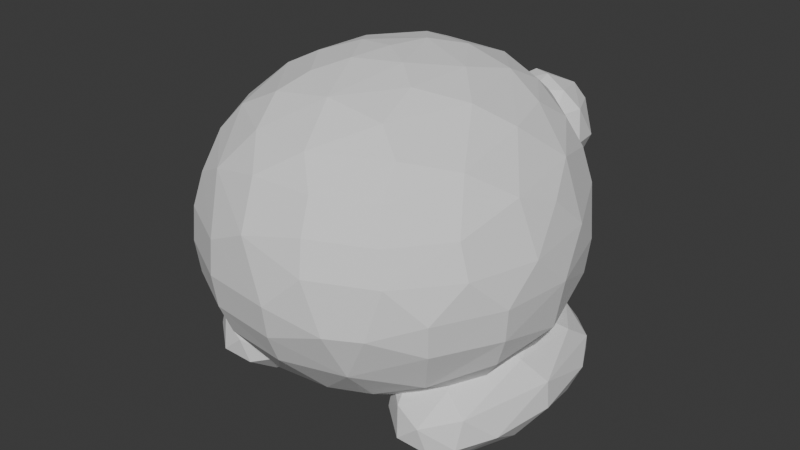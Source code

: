 # Source: Player.BlenderProject.blend  (saved by Blender 5.0.118; exported with 4.5.12 LTS)
import bpy
from mathutils import Matrix  # noqa: F401  (used for matrix-valued properties, if any)

bpy.ops.wm.read_factory_settings(use_empty=True)
scene = bpy.context.scene
scene.name = 'Scene'

# ---- collections
col_collection = bpy.data.collections.new('Collection'); scene.collection.children.link(col_collection)

# ---- world
world_world = bpy.data.worlds.new('World'); scene.world = world_world
world_world.use_nodes = True; world_world.node_tree.nodes.clear()
_N = world_world.node_tree.nodes; _L = world_world.node_tree.links
n0 = _N.new('ShaderNodeOutputWorld'); n0.name = 'World Output'; n0.location = (200, 100)
n1 = _N.new('ShaderNodeBackground'); n1.name = 'Background'; n1.location = (-200, 100)
n1.inputs[0].default_value = (0.05088, 0.05088, 0.05088, 1.0)
_L.new(n1.outputs[0], n0.inputs[0])
n0.is_active_output = True
world_world.color = (0.05088, 0.05088, 0.05088)
world_world.sun_shadow_jitter_overblur = 0.0

# ---- meshes
me_sphere = bpy.data.meshes.new('Sphere')
me_sphere.from_pydata([(-0.008739, 0.02264, 0.9685), (-0.1128, 0.6316, 0.8471), (-0.07073, 1.101, 0.2457), (0.02363, 1.112, -0.05555), (-0.01112, 0.03031, -0.8333), (0.1189, 0.9983, 0.537), (0.07994, 0.7588, -0.6546), (-0.05153, 0.5978, -0.7555), (-0.0408, 0.4174, -0.8124), (-0.06684, 0.2205, -0.8396), (0.1886, 0.7201, 0.8023), (0.2879, 1.092, 0.1147), (0.3077, 1.046, -0.1737), (0.2903, 0.9714, -0.3666), (0.2687, 0.8623, -0.5256), (0.403, 0.8535, 0.597), (0.4444, 0.9427, 0.4246), (0.4829, 0.9865, 0.2375), (0.6594, 0.8717, 0.02416), (0.1847, 0.4048, 0.9233), (0.4583, 0.6367, 0.7362), (0.657, 0.6095, 0.5866), (0.6479, 0.844, -0.1816), (0.6095, 0.784, -0.3697), (0.5464, 0.6966, -0.5286), (0.4079, 0.6317, -0.6593), (0.318, 0.4959, -0.7465), (0.7227, 0.6863, 0.4171), (0.7811, 0.7073, 0.2243), (0.8899, 0.5092, -0.1886), (0.432, 0.4202, 0.8443), (0.6233, 0.399, 0.7213), (0.8393, 0.3288, 0.5114), (0.908, 0.5258, 0.01234), (0.8014, 0.4537, -0.4496), (0.5712, 0.3263, -0.692), (0.3585, 0.1503, 0.9072), (0.9671, 0.3102, 0.1992), (0.2895, 0.2761, -0.8022), (0.7043, 0.0992, 0.703), (0.938, 0.103, 0.3878), (1.022, 0.1014, -0.01044), (0.9755, 0.1008, -0.2879), (0.7747, 0.09459, -0.5783), (0.543, -0.02867, -0.7161), (0.8867, -0.1343, 0.4787), (1.001, -0.1246, 0.1904), (0.9074, -0.2805, -0.341), (0.1699, 0.1262, -0.8251), (0.5407, -0.04155, 0.8206), (0.7218, -0.3341, 0.6219), (0.8283, -0.4939, 0.379), (0.9867, -0.3242, 0.01019), (0.9673, -0.3102, -0.1728), (0.7552, -0.2136, -0.5533), (0.3627, -0.07419, -0.7682), (0.8931, -0.5112, 0.2014), (0.6557, -0.8192, 0.21), (0.8084, -0.6881, 0.02045), (0.792, -0.6657, -0.1602), (0.7102, -0.5803, -0.4019), (0.4986, -0.3817, -0.6458), (0.3135, -0.2103, 0.8933), (0.5038, -0.5433, 0.6868), (0.5476, -0.6949, 0.5398), (0.6055, -0.7786, 0.3818), (0.5965, -0.8779, -0.05267), (0.4484, -0.6551, -0.5165), (0.1652, -0.08843, 0.9482), (0.3544, -0.462, 0.8017), (0.4227, -0.9725, -0.0533), (0.4651, -0.8517, -0.3053), (0.1333, -0.7388, 0.6985), (0.2547, -0.8446, 0.5595), (0.293, -0.9416, 0.3962), (0.3264, -0.9935, 0.2235), (0.2286, -0.742, -0.528), (0.2116, -0.4966, -0.6765), (-0.07471, -0.1876, 0.9477), (0.04508, -0.4852, 0.8619), (0.1269, -1.047, 0.03079), (0.1205, -1.016, -0.1511), (0.1068, -0.9415, -0.3182), (-0.07221, -0.8688, 0.5656), (-0.02467, -1.003, 0.3302), (-0.08061, -0.7619, -0.5368), (0.1034, -0.3419, -0.7572), (-0.2061, -0.7061, 0.7036), (-0.2692, -0.9788, 0.2156), (-0.2761, -0.9916, 0.02517), (-0.2745, -0.9617, -0.1597), (-0.2639, -0.8915, -0.33), (-0.3634, -0.8259, 0.5033), (-0.3757, -0.6668, -0.5546), (-0.1771, -0.5011, -0.7013), (0.04529, -0.1562, -0.8099), (-0.1941, -0.3476, 0.8975), (-0.2705, -0.5076, 0.8203), (-0.5822, -0.7385, 0.3938), (-0.6194, -0.7798, 0.2072), (-0.6334, -0.7887, 0.01307), (-0.6237, -0.7646, -0.1759), (-0.5902, -0.71, -0.3485), (-0.5054, -0.5161, 0.7027), (-0.633, -0.5569, 0.554), (-0.845, -0.4733, 0.2809), (-0.6983, -0.525, -0.4544), (-0.5062, -0.3792, -0.6818), (-0.2617, -0.2653, -0.779), (-0.538, -0.1582, 0.8143), (-0.8849, -0.4763, -0.001241), (-0.8693, -0.4618, -0.1902), (-0.8821, -0.2719, -0.376), (-0.7237, -0.2687, 0.6317), (-0.9776, -0.1067, 0.1724), (-0.751, -0.2124, -0.5892), (-0.3946, -0.01135, -0.8027), (-0.3754, -0.09939, 0.8993), (-0.881, -0.08819, 0.455), (-0.9965, -0.1008, -0.02759), (-0.9752, -0.09738, -0.2144), (-0.7738, 0.07365, -0.6023), (-0.7016, 0.08084, 0.687), (-0.9382, 0.2958, 0.1796), (-0.9211, 0.08339, -0.3829), (-0.5626, -0.03456, -0.7474), (-0.2128, 0.006519, -0.8327), (-0.5759, 0.4321, 0.7121), (-0.882, 0.2834, 0.3654), (-0.9671, 0.2717, -0.08486), (-0.5068, 0.24, 0.8208), (-0.7655, 0.3481, 0.5464), (-0.7732, 0.675, -0.001705), (-0.8678, 0.4778, -0.2007), (-0.8179, 0.4466, -0.3788), (-0.6886, 0.3359, -0.6197), (-0.2081, 0.04094, 0.9547), (-0.337, 0.2183, 0.9075), (-0.7095, 0.6382, 0.3823), (-0.7559, 0.6696, 0.1951), (-0.6456, 0.5447, -0.5335), (-0.337, 0.6129, 0.7868), (-0.5169, 0.7103, 0.5739), (-0.4643, 0.9679, 0.01864), (-0.6213, 0.8105, -0.1895), (-0.5863, 0.7542, -0.3732), (-0.427, 0.3639, -0.7638), (-0.3012, 0.2619, -0.8151), (-0.2337, 0.9017, 0.589), (-0.424, 0.9051, 0.4206), (-0.4468, 0.9621, 0.228), (-0.4219, 0.6839, -0.6073), (-0.2037, 0.7136, -0.6611), (-0.1112, 0.439, 0.9209), (-0.2462, 1.066, -0.08666), (-0.2608, 0.9566, -0.3656), (0.05121, 0.236, 0.9676), (-0.06321, 0.807, 0.7406), (-0.07895, 1.044, 0.4285), (-0.03775, 0.9535, -0.462)], [], [(156, 19, 153), (159, 13, 14), (3, 11, 12), (4, 9, 48), (6, 14, 25), (10, 15, 5), (5, 15, 16), (11, 17, 18), (19, 30, 10), (20, 21, 15), (18, 28, 33), (156, 36, 19), (30, 31, 20), (31, 32, 21), (21, 32, 27), (33, 37, 41), (156, 0, 68), (12, 13, 159, 3), (36, 49, 30), (34, 42, 43), (35, 43, 44), (32, 39, 45), (44, 55, 38), (37, 40, 46), (46, 52, 41), (36, 68, 62), (39, 49, 50), (45, 50, 51), (55, 95, 48), (4, 48, 95), (56, 58, 52), (49, 62, 69), (47, 60, 54), (54, 61, 44), (50, 63, 64), (61, 86, 55), (57, 66, 58), (58, 66, 59), (60, 67, 61), (62, 68, 79), (67, 71, 76), (63, 69, 72), (68, 0, 78), (70, 80, 81), (70, 75, 80), (72, 83, 73), (74, 84, 75), (76, 82, 85), (78, 96, 79), (83, 92, 84), (86, 94, 108), (85, 91, 93), (87, 92, 83), (97, 103, 87), (95, 108, 126), (4, 95, 126), (93, 102, 106), (93, 106, 107), (103, 104, 92), (98, 104, 105), (78, 0, 136), (106, 111, 112), (106, 112, 115), (109, 113, 103), (103, 113, 104), (107, 115, 125), (113, 118, 105), (120, 124, 112), (109, 122, 113), (122, 131, 118), (119, 129, 120), (117, 136, 137), (130, 127, 122), (131, 138, 128), (134, 140, 135), (4, 126, 9), (132, 144, 133), (130, 137, 141), (140, 151, 135), (127, 142, 131), (147, 9, 126), (142, 149, 138), (136, 0, 156), (145, 151, 140), (143, 154, 144), (141, 153, 1), (142, 141, 148), (149, 148, 158), (155, 159, 151), (141, 1, 157), (159, 6, 152), (148, 157, 5), (154, 2, 3), (10, 1, 153, 19), (5, 11, 2, 158), (157, 1, 10), (159, 14, 6), (5, 157, 10), (25, 26, 7, 6), (3, 2, 11), (26, 38, 8, 7), (16, 17, 11, 5), (38, 48, 9, 8), (18, 22, 12, 11), (25, 14, 24), (10, 20, 15), (22, 23, 13, 12), (23, 24, 14, 13), (27, 16, 15, 21), (10, 30, 20), (27, 28, 17, 16), (33, 29, 22, 18), (18, 17, 28), (26, 25, 35), (38, 26, 35), (29, 34, 23, 22), (34, 35, 25, 24), (19, 36, 30), (24, 23, 34), (32, 37, 28, 27), (20, 31, 21), (41, 42, 29, 33), (33, 28, 37), (38, 35, 44), (37, 32, 40), (39, 31, 30, 49), (156, 68, 36), (34, 29, 42), (53, 42, 41, 52), (35, 34, 43), (32, 31, 39), (40, 32, 45), (48, 38, 55), (37, 46, 41), (46, 40, 45), (54, 43, 42, 47), (42, 53, 47), (49, 36, 62), (56, 46, 45, 51), (45, 39, 50), (43, 54, 44), (59, 53, 52, 58), (46, 56, 52), (60, 47, 53, 59), (69, 63, 50, 49), (64, 65, 51, 50), (54, 60, 61), (44, 61, 55), (57, 56, 51, 65), (71, 60, 59, 66), (55, 86, 95), (56, 57, 58), (73, 64, 63, 72), (60, 71, 67), (61, 67, 77), (61, 77, 86), (74, 65, 64, 73), (77, 67, 76), (75, 57, 65, 74), (70, 66, 57, 75), (81, 82, 71, 70), (71, 66, 70), (69, 62, 79), (68, 78, 79), (85, 94, 77, 76), (76, 71, 82), (69, 79, 72), (84, 74, 73, 83), (89, 90, 81, 80), (86, 77, 94), (80, 75, 84), (90, 91, 82, 81), (87, 72, 79, 97), (79, 96, 97), (85, 82, 91), (88, 89, 80, 84), (72, 87, 83), (101, 102, 91, 90), (94, 85, 93), (88, 84, 92), (95, 86, 108), (98, 99, 88, 92), (93, 91, 102), (87, 103, 92), (99, 100, 89, 88), (100, 101, 90, 89), (111, 106, 102, 101), (98, 92, 104), (108, 94, 107), (94, 93, 107), (109, 97, 96, 117), (105, 110, 100, 99), (97, 109, 103), (99, 98, 105), (110, 111, 101, 100), (117, 96, 78, 136), (125, 116, 108, 107), (114, 119, 110, 105), (126, 108, 116), (107, 106, 115), (105, 104, 113), (105, 118, 114), (119, 120, 111, 110), (124, 121, 115, 112), (112, 111, 120), (123, 114, 118, 128), (113, 122, 118), (125, 115, 121), (109, 130, 122), (118, 131, 128), (129, 119, 114, 123), (130, 109, 117, 137), (120, 129, 124), (134, 124, 129, 133), (135, 121, 124, 134), (135, 146, 125, 121), (122, 127, 131), (146, 147, 116, 125), (139, 123, 128, 138), (126, 116, 147), (132, 129, 123, 139), (145, 134, 133, 144), (129, 132, 133), (150, 139, 138, 149), (134, 145, 140), (127, 130, 141), (135, 151, 146), (131, 142, 138), (142, 127, 141), (143, 132, 139, 150), (156, 153, 137, 136), (132, 143, 144), (155, 145, 144, 154), (141, 137, 153), (7, 146, 151, 152), (145, 155, 151), (8, 147, 146, 7), (149, 142, 148), (158, 2, 150, 149), (147, 8, 9), (154, 143, 150, 2), (159, 155, 154, 3), (151, 159, 152), (148, 141, 157), (152, 6, 7), (158, 148, 5)])
_uv = me_sphere.uv_layers.new(name='UVMap')
_uv.uv.foreach_set('vector', [0.7061, 0.9375, 0.6713, 0.875, 0.7956, 0.875, 0.7583, 0.3387, 0.7028, 0.375, 0.7012, 0.3125, 0.75, 0.4727, 0.7082, 0.5211, 0.7031, 0.4375, 0.7031, 5.96e-08, 0.7972, 0.0625, 0.5792, 0.0625, 0.7342, 0.25, 0.7012, 0.3125, 0.6556, 0.25, 0.7039, 0.7797, 0.6736, 0.6875, 0.7297, 0.664, 0.7297, 0.664, 0.6736, 0.6875, 0.6744, 0.625, 0.7082, 0.5211, 0.6726, 0.5625, 0.6413, 0.5, 0.6713, 0.875, 0.6102, 0.8125, 0.7039, 0.7797, 0.6409, 0.75, 0.6098, 0.6875, 0.6736, 0.6875, 0.6413, 0.5, 0.6104, 0.5625, 0.5788, 0.5, 0.7061, 0.9375, 0.5478, 0.875, 0.6713, 0.875, 0.6102, 0.8125, 0.5801, 0.75, 0.6409, 0.75, 0.5801, 0.75, 0.5531, 0.663, 0.6098, 0.6875, 0.6098, 0.6875, 0.5531, 0.663, 0.6131, 0.625, 0.5788, 0.5, 0.5461, 0.5625, 0.5155, 0.5, 0.7061, 0.9375, 0.5469, 1.0, 0.4139, 0.9375, 0.7031, 0.4375, 0.7028, 0.375, 0.7583, 0.3387, 0.75, 0.4727, 0.5478, 0.875, 0.4834, 0.8125, 0.6102, 0.8125, 0.5782, 0.3441, 0.5157, 0.4063, 0.5157, 0.2805, 0.5774, 0.2192, 0.5157, 0.2805, 0.4845, 0.1875, 0.5531, 0.663, 0.5169, 0.75, 0.4774, 0.6598, 0.4845, 0.1875, 0.4562, 0.125, 0.6115, 0.125, 0.5461, 0.5625, 0.5157, 0.625, 0.482, 0.5625, 0.482, 0.5625, 0.4523, 0.5, 0.5155, 0.5, 0.5478, 0.875, 0.4139, 0.9375, 0.4066, 0.875, 0.5169, 0.75, 0.4834, 0.8125, 0.4356, 0.7159, 0.4774, 0.6598, 0.4356, 0.7159, 0.418, 0.625, 0.4562, 0.125, 0.2969, 0.0625, 0.5792, 0.0625, 0.4531, 5.96e-08, 0.5792, 0.0625, 0.2969, 0.0625, 0.4207, 0.5625, 0.3901, 0.5, 0.4523, 0.5, 0.4834, 0.8125, 0.4066, 0.875, 0.358, 0.8125, 0.4532, 0.375, 0.3908, 0.3451, 0.4537, 0.2817, 0.4537, 0.2817, 0.3915, 0.2188, 0.4845, 0.1875, 0.4356, 0.7159, 0.3727, 0.75, 0.359, 0.6875, 0.3915, 0.2188, 0.2971, 0.125, 0.4562, 0.125, 0.359, 0.5625, 0.3437, 0.4732, 0.3901, 0.5, 0.3901, 0.5, 0.3437, 0.4732, 0.3903, 0.4375, 0.3908, 0.3451, 0.3438, 0.2873, 0.3915, 0.2188, 0.4066, 0.875, 0.4139, 0.9375, 0.2736, 0.8452, 0.3438, 0.2873, 0.3282, 0.375, 0.2963, 0.2821, 0.3727, 0.75, 0.358, 0.8125, 0.2794, 0.75, 0.4139, 0.9375, 0.2969, 1.0, 0.1988, 0.9375, 0.3125, 0.4722, 0.2662, 0.5, 0.2659, 0.4375, 0.3125, 0.4722, 0.299, 0.5625, 0.2662, 0.5, 0.2794, 0.75, 0.2346, 0.6875, 0.2967, 0.6875, 0.297, 0.625, 0.2422, 0.5988, 0.299, 0.5625, 0.2963, 0.2821, 0.2655, 0.375, 0.2337, 0.2817, 0.1988, 0.9375, 0.1705, 0.875, 0.2736, 0.8452, 0.2346, 0.6875, 0.1795, 0.6609, 0.2422, 0.5988, 0.2971, 0.125, 0.2012, 0.1875, 0.1381, 0.125, 0.2337, 0.2817, 0.2028, 0.375, 0.1711, 0.2816, 0.203, 0.75, 0.1795, 0.6609, 0.2346, 0.6875, 0.1711, 0.8125, 0.1241, 0.75, 0.203, 0.75, 0.2969, 0.0625, 0.1381, 0.125, 0.03849, 0.0625, 0.1406, 5.96e-08, 0.2969, 0.0625, 0.03849, 0.0625, 0.1711, 0.2816, 0.14, 0.375, 0.1031, 0.3358, 0.1711, 0.2816, 0.1031, 0.3358, 0.1084, 0.2192, 0.1241, 0.75, 0.1121, 0.6875, 0.1795, 0.6609, 0.1409, 0.625, 0.1121, 0.6875, 0.07879, 0.5943, 0.1988, 0.9375, 0.1094, 1.0, 0.04692, 0.9375, 0.1031, 0.3358, 0.07772, 0.4375, 0.04829, 0.375, 0.1031, 0.3358, 0.04829, 0.375, 0.0463, 0.2818, 0.04536, 0.8125, 0.05356, 0.7219, 0.1241, 0.75, 0.1241, 0.75, 0.05356, 0.7219, 0.1121, 0.6875, 0.1084, 0.2192, 0.0463, 0.2818, 0.02269, 0.1875, 0.05356, 0.7219, 0.0154, 0.6557, 0.07879, 0.5943, 0.01587, 0.4375, 0.0, 0.375, 0.04829, 0.375, 0.04536, 0.8125, 0.0, 0.75, 0.05356, 0.7219, 0.9838, 0.75, 0.9367, 0.6875, 1.0, 0.6557, 1.0, 0.5, 0.9589, 0.4779, 1.0, 0.4375, 1.0, 0.875, 0.9609, 0.9375, 0.9194, 0.875, 0.937, 0.8125, 0.9055, 0.75, 0.9838, 0.75, 0.9367, 0.6875, 0.89, 0.625, 0.9531, 0.625, 0.9225, 0.375, 0.8912, 0.3125, 0.9281, 0.2746, 0.8906, 5.96e-08, 0.953, 0.0625, 0.7972, 0.0625, 0.8906, 0.5, 0.8593, 0.4375, 0.9224, 0.4375, 0.937, 0.8125, 0.9194, 0.875, 0.8425, 0.7786, 0.8912, 0.3125, 0.8437, 0.2824, 0.9281, 0.2746, 0.9055, 0.75, 0.8587, 0.6875, 0.9367, 0.6875, 0.8908, 0.125, 0.7972, 0.0625, 0.953, 0.0625, 0.8587, 0.6875, 0.8273, 0.625, 0.89, 0.625, 0.9609, 0.9375, 0.8594, 1.0, 0.7061, 0.9375, 0.8596, 0.375, 0.8437, 0.2824, 0.8912, 0.3125, 0.8274, 0.5, 0.7899, 0.4644, 0.8593, 0.4375, 0.8425, 0.7786, 0.7956, 0.875, 0.7834, 0.8125, 0.8587, 0.6875, 0.8425, 0.7786, 0.7967, 0.6875, 0.8273, 0.625, 0.7967, 0.6875, 0.7655, 0.625, 0.7967, 0.375, 0.7583, 0.3387, 0.8437, 0.2824, 0.8425, 0.7786, 0.7834, 0.8125, 0.766, 0.75, 0.7583, 0.3387, 0.7342, 0.25, 0.7974, 0.25, 0.7967, 0.6875, 0.766, 0.75, 0.7297, 0.664, 0.7899, 0.4644, 0.7635, 0.5625, 0.75, 0.4727, 0.7039, 0.7797, 0.7834, 0.8125, 0.7956, 0.875, 0.6713, 0.875, 0.7297, 0.664, 0.7082, 0.5211, 0.7635, 0.5625, 0.7655, 0.625, 0.766, 0.75, 0.7834, 0.8125, 0.7039, 0.7797, 0.7583, 0.3387, 0.7012, 0.3125, 0.7342, 0.25, 0.7297, 0.664, 0.766, 0.75, 0.7039, 0.7797, 0.6556, 0.25, 0.655, 0.1875, 0.7649, 0.1875, 0.7342, 0.25, 0.75, 0.4727, 0.7635, 0.5625, 0.7082, 0.5211, 0.655, 0.1875, 0.6115, 0.125, 0.7653, 0.125, 0.7649, 0.1875, 0.6744, 0.625, 0.6726, 0.5625, 0.7082, 0.5211, 0.7297, 0.664, 0.6115, 0.125, 0.5792, 0.0625, 0.7972, 0.0625, 0.7653, 0.125, 0.6413, 0.5, 0.6411, 0.4375, 0.7031, 0.4375, 0.7082, 0.5211, 0.6556, 0.25, 0.7012, 0.3125, 0.6405, 0.3125, 0.7039, 0.7797, 0.6409, 0.75, 0.6736, 0.6875, 0.6411, 0.4375, 0.6408, 0.375, 0.7028, 0.375, 0.7031, 0.4375, 0.6408, 0.375, 0.6405, 0.3125, 0.7012, 0.3125, 0.7028, 0.375, 0.6131, 0.625, 0.6744, 0.625, 0.6736, 0.6875, 0.6098, 0.6875, 0.7039, 0.7797, 0.6102, 0.8125, 0.6409, 0.75, 0.6131, 0.625, 0.6104, 0.5625, 0.6726, 0.5625, 0.6744, 0.625, 0.5788, 0.5, 0.5786, 0.4375, 0.6411, 0.4375, 0.6413, 0.5, 0.6413, 0.5, 0.6726, 0.5625, 0.6104, 0.5625, 0.655, 0.1875, 0.6556, 0.25, 0.5774, 0.2192, 0.6115, 0.125, 0.655, 0.1875, 0.5774, 0.2192, 0.5786, 0.4375, 0.5782, 0.3441, 0.6408, 0.375, 0.6411, 0.4375, 0.5782, 0.3441, 0.5774, 0.2192, 0.6556, 0.25, 0.6405, 0.3125, 0.6713, 0.875, 0.5478, 0.875, 0.6102, 0.8125, 0.6405, 0.3125, 0.6408, 0.375, 0.5782, 0.3441, 0.5531, 0.663, 0.5461, 0.5625, 0.6104, 0.5625, 0.6131, 0.625, 0.6409, 0.75, 0.5801, 0.75, 0.6098, 0.6875, 0.5155, 0.5, 0.5157, 0.4063, 0.5786, 0.4375, 0.5788, 0.5, 0.5788, 0.5, 0.6104, 0.5625, 0.5461, 0.5625, 0.6115, 0.125, 0.5774, 0.2192, 0.4845, 0.1875, 0.5461, 0.5625, 0.5531, 0.663, 0.5157, 0.625, 0.5169, 0.75, 0.5801, 0.75, 0.6102, 0.8125, 0.4834, 0.8125, 0.7061, 0.9375, 0.4139, 0.9375, 0.5478, 0.875, 0.5782, 0.3441, 0.5786, 0.4375, 0.5157, 0.4063, 0.4528, 0.4375, 0.5157, 0.4063, 0.5155, 0.5, 0.4523, 0.5, 0.5774, 0.2192, 0.5782, 0.3441, 0.5157, 0.2805, 0.5531, 0.663, 0.5801, 0.75, 0.5169, 0.75, 0.5157, 0.625, 0.5531, 0.663, 0.4774, 0.6598, 0.5792, 0.0625, 0.6115, 0.125, 0.4562, 0.125, 0.5461, 0.5625, 0.482, 0.5625, 0.5155, 0.5, 0.482, 0.5625, 0.5157, 0.625, 0.4774, 0.6598, 0.4537, 0.2817, 0.5157, 0.2805, 0.5157, 0.4063, 0.4532, 0.375, 0.5157, 0.4063, 0.4528, 0.4375, 0.4532, 0.375, 0.4834, 0.8125, 0.5478, 0.875, 0.4066, 0.875, 0.4207, 0.5625, 0.482, 0.5625, 0.4774, 0.6598, 0.418, 0.625, 0.4774, 0.6598, 0.5169, 0.75, 0.4356, 0.7159, 0.5157, 0.2805, 0.4537, 0.2817, 0.4845, 0.1875, 0.3903, 0.4375, 0.4528, 0.4375, 0.4523, 0.5, 0.3901, 0.5, 0.482, 0.5625, 0.4207, 0.5625, 0.4523, 0.5, 0.3908, 0.3451, 0.4532, 0.375, 0.4528, 0.4375, 0.3903, 0.4375, 0.358, 0.8125, 0.3727, 0.75, 0.4356, 0.7159, 0.4834, 0.8125, 0.359, 0.6875, 0.3572, 0.625, 0.418, 0.625, 0.4356, 0.7159, 0.4537, 0.2817, 0.3908, 0.3451, 0.3915, 0.2188, 0.4845, 0.1875, 0.3915, 0.2188, 0.4562, 0.125, 0.359, 0.5625, 0.4207, 0.5625, 0.418, 0.625, 0.3572, 0.625, 0.3282, 0.375, 0.3908, 0.3451, 0.3903, 0.4375, 0.3437, 0.4732, 0.4562, 0.125, 0.2971, 0.125, 0.2969, 0.0625, 0.4207, 0.5625, 0.359, 0.5625, 0.3901, 0.5, 0.2967, 0.6875, 0.359, 0.6875, 0.3727, 0.75, 0.2794, 0.75, 0.3908, 0.3451, 0.3282, 0.375, 0.3438, 0.2873, 0.3915, 0.2188, 0.3438, 0.2873, 0.3124, 0.1875, 0.3915, 0.2188, 0.3124, 0.1875, 0.2971, 0.125, 0.297, 0.625, 0.3572, 0.625, 0.359, 0.6875, 0.2967, 0.6875, 0.3124, 0.1875, 0.3438, 0.2873, 0.2963, 0.2821, 0.299, 0.5625, 0.359, 0.5625, 0.3572, 0.625, 0.297, 0.625, 0.3125, 0.4722, 0.3437, 0.4732, 0.359, 0.5625, 0.299, 0.5625, 0.2659, 0.4375, 0.2655, 0.375, 0.3282, 0.375, 0.3125, 0.4722, 0.3282, 0.375, 0.3437, 0.4732, 0.3125, 0.4722, 0.358, 0.8125, 0.4066, 0.875, 0.2736, 0.8452, 0.4139, 0.9375, 0.1988, 0.9375, 0.2736, 0.8452, 0.2337, 0.2817, 0.2012, 0.1875, 0.3124, 0.1875, 0.2963, 0.2821, 0.2963, 0.2821, 0.3282, 0.375, 0.2655, 0.375, 0.358, 0.8125, 0.2736, 0.8452, 0.2794, 0.75, 0.2422, 0.5988, 0.297, 0.625, 0.2967, 0.6875, 0.2346, 0.6875, 0.2034, 0.5, 0.2031, 0.4375, 0.2659, 0.4375, 0.2662, 0.5, 0.2971, 0.125, 0.3124, 0.1875, 0.2012, 0.1875, 0.2662, 0.5, 0.299, 0.5625, 0.2422, 0.5988, 0.2031, 0.4375, 0.2028, 0.375, 0.2655, 0.375, 0.2659, 0.4375, 0.203, 0.75, 0.2794, 0.75, 0.2736, 0.8452, 0.1711, 0.8125, 0.2736, 0.8452, 0.1705, 0.875, 0.1711, 0.8125, 0.2337, 0.2817, 0.2655, 0.375, 0.2028, 0.375, 0.2037, 0.5625, 0.2034, 0.5, 0.2662, 0.5, 0.2422, 0.5988, 0.2794, 0.75, 0.203, 0.75, 0.2346, 0.6875, 0.1402, 0.4375, 0.14, 0.375, 0.2028, 0.375, 0.2031, 0.4375, 0.2012, 0.1875, 0.2337, 0.2817, 0.1711, 0.2816, 0.2037, 0.5625, 0.2422, 0.5988, 0.1795, 0.6609, 0.2969, 0.0625, 0.2971, 0.125, 0.1381, 0.125, 0.1409, 0.625, 0.1406, 0.5625, 0.2037, 0.5625, 0.1795, 0.6609, 0.1711, 0.2816, 0.2028, 0.375, 0.14, 0.375, 0.203, 0.75, 0.1241, 0.75, 0.1795, 0.6609, 0.1406, 0.5625, 0.1404, 0.5, 0.2034, 0.5, 0.2037, 0.5625, 0.1404, 0.5, 0.1402, 0.4375, 0.2031, 0.4375, 0.2034, 0.5, 0.07772, 0.4375, 0.1031, 0.3358, 0.14, 0.375, 0.1402, 0.4375, 0.1409, 0.625, 0.1795, 0.6609, 0.1121, 0.6875, 0.1381, 0.125, 0.2012, 0.1875, 0.1084, 0.2192, 0.2012, 0.1875, 0.1711, 0.2816, 0.1084, 0.2192, 0.04536, 0.8125, 0.1711, 0.8125, 0.1705, 0.875, 0.04399, 0.875, 0.07879, 0.5943, 0.07789, 0.5, 0.1404, 0.5, 0.1406, 0.5625, 0.1711, 0.8125, 0.04536, 0.8125, 0.1241, 0.75, 0.1406, 0.5625, 0.1409, 0.625, 0.07879, 0.5943, 0.07789, 0.5, 0.07772, 0.4375, 0.1402, 0.4375, 0.1404, 0.5, 0.04399, 0.875, 0.1705, 0.875, 0.1988, 0.9375, 0.04692, 0.9375, 0.02269, 0.1875, 0.02223, 0.125, 0.1381, 0.125, 0.1084, 0.2192, 0.0169, 0.5625, 0.01585, 0.5, 0.07789, 0.5, 0.07879, 0.5943, 0.03849, 0.0625, 0.1381, 0.125, 0.02223, 0.125, 0.1084, 0.2192, 0.1031, 0.3358, 0.0463, 0.2818, 0.07879, 0.5943, 0.1121, 0.6875, 0.05356, 0.7219, 0.07879, 0.5943, 0.0154, 0.6557, 0.0169, 0.5625, 0.01585, 0.5, 0.01587, 0.4375, 0.07772, 0.4375, 0.07789, 0.5, 0.0, 0.375, 0.0, 0.2804, 0.0463, 0.2818, 0.04829, 0.375, 0.04829, 0.375, 0.07772, 0.4375, 0.01587, 0.4375, 0.9533, 0.5625, 1.0, 0.5625, 1.0, 0.6557, 0.9531, 0.625, 0.05356, 0.7219, 0.0, 0.75, 0.0154, 0.6557, 0.02269, 0.1875, 0.0463, 0.2818, 0.0, 0.2804, 1.0, 0.8125, 0.937, 0.8125, 0.9838, 0.75, 1.0, 0.6557, 0.9367, 0.6875, 0.9531, 0.625, 0.9589, 0.4779, 1.0, 0.5, 1.0, 0.5625, 0.9533, 0.5625, 0.937, 0.8125, 1.0, 0.8125, 1.0, 0.875, 0.9194, 0.875, 1.0, 0.4375, 0.9589, 0.4779, 0.986, 0.375, 0.9225, 0.375, 0.986, 0.375, 0.9589, 0.4779, 0.9224, 0.4375, 0.9281, 0.2746, 0.985, 0.2804, 0.986, 0.375, 0.9225, 0.375, 0.9281, 0.2746, 0.8909, 0.1875, 0.9836, 0.1875, 0.985, 0.2804, 0.9838, 0.75, 0.9055, 0.75, 0.9367, 0.6875, 0.8909, 0.1875, 0.8908, 0.125, 0.983, 0.125, 0.9836, 0.1875, 0.8903, 0.5625, 0.9533, 0.5625, 0.9531, 0.625, 0.89, 0.625, 0.953, 0.0625, 0.983, 0.125, 0.8908, 0.125, 0.8906, 0.5, 0.9589, 0.4779, 0.9533, 0.5625, 0.8903, 0.5625, 0.8596, 0.375, 0.9225, 0.375, 0.9224, 0.4375, 0.8593, 0.4375, 0.9589, 0.4779, 0.8906, 0.5, 0.9224, 0.4375, 0.8261, 0.5625, 0.8903, 0.5625, 0.89, 0.625, 0.8273, 0.625, 0.9225, 0.375, 0.8596, 0.375, 0.8912, 0.3125, 0.9055, 0.75, 0.937, 0.8125, 0.8425, 0.7786, 0.9281, 0.2746, 0.8437, 0.2824, 0.8909, 0.1875, 0.9367, 0.6875, 0.8587, 0.6875, 0.89, 0.625, 0.8587, 0.6875, 0.9055, 0.75, 0.8425, 0.7786, 0.8274, 0.5, 0.8906, 0.5, 0.8903, 0.5625, 0.8261, 0.5625, 0.7061, 0.9375, 0.7956, 0.875, 0.9194, 0.875, 0.9609, 0.9375, 0.8906, 0.5, 0.8274, 0.5, 0.8593, 0.4375, 0.7967, 0.375, 0.8596, 0.375, 0.8593, 0.4375, 0.7899, 0.4644, 0.8425, 0.7786, 0.9194, 0.875, 0.7956, 0.875, 0.7649, 0.1875, 0.8909, 0.1875, 0.8437, 0.2824, 0.7974, 0.25, 0.8596, 0.375, 0.7967, 0.375, 0.8437, 0.2824, 0.7653, 0.125, 0.8908, 0.125, 0.8909, 0.1875, 0.7649, 0.1875, 0.8273, 0.625, 0.8587, 0.6875, 0.7967, 0.6875, 0.7655, 0.625, 0.7635, 0.5625, 0.8261, 0.5625, 0.8273, 0.625, 0.8908, 0.125, 0.7653, 0.125, 0.7972, 0.0625, 0.7899, 0.4644, 0.8274, 0.5, 0.8261, 0.5625, 0.7635, 0.5625, 0.7583, 0.3387, 0.7967, 0.375, 0.7899, 0.4644, 0.75, 0.4727, 0.8437, 0.2824, 0.7583, 0.3387, 0.7974, 0.25, 0.7967, 0.6875, 0.8425, 0.7786, 0.766, 0.75, 0.7974, 0.25, 0.7342, 0.25, 0.7649, 0.1875, 0.7655, 0.625, 0.7967, 0.6875, 0.7297, 0.664])
me_sphere.update()
me_sphere_001 = bpy.data.meshes.new('Sphere.001')
me_sphere_001.from_pydata([(0.1388, 0.04137, 1.013), (-0.2335, 0.2438, 0.9775), (0.003937, 1.031, 0.1338), (0.2248, 0.9272, -0.3697), (0.2487, 0.6325, -0.7575), (0.5802, 0.7179, 0.4499), (0.5819, 0.7877, -0.3285), (0.3582, 0.6516, 0.7306), (0.9367, 0.4262, -0.09808), (0.7598, 0.2201, -0.6414), (0.2951, 0.2322, -0.9497), (0.9027, 0.003144, 0.5123), (1.029, -0.1468, -0.07441), (0.5972, -0.1029, 0.8334), (0.7175, -0.5545, 0.4833), (0.7312, -0.4134, -0.5886), (0.3635, -0.9225, 0.2987), (0.578, -0.8078, -0.3394), (0.3749, -0.5067, -0.8053), (0.3215, -0.1367, -0.9665), (0.184, -0.5032, 0.8701), (-0.2447, -0.861, 0.5211), (-0.08761, -1.016, -0.1387), (-0.2589, -0.6296, -0.7906), (-0.6588, -0.7867, -0.1041), (-0.6978, -0.5005, 0.5505), (-0.4121, -0.3997, 0.8587), (-0.9894, -0.2154, 0.2581), (-0.8814, -0.2589, -0.4964), (-0.9363, 0.4089, -0.001141), (-0.7462, 0.1893, -0.6619), (-0.7515, 0.2678, 0.6578), (-0.6047, 0.7765, 0.2978), (-0.7289, 0.6185, -0.3711), (-0.2974, 0.7786, 0.5886), (-0.2672, 0.8634, -0.4908), (-0.2683, 0.4741, -0.8645), (-0.3005, 0.02415, -0.9841)], [], [(36, 10, 37), (7, 5, 2), (2, 6, 3), (6, 5, 8), (6, 9, 4), (5, 7, 11), (0, 13, 7), (10, 9, 19), (8, 11, 12), (9, 12, 15), (19, 15, 18), (37, 10, 19), (12, 14, 17), (0, 20, 13), (13, 20, 14), (14, 20, 16), (16, 22, 17), (18, 23, 19), (16, 21, 22), (17, 22, 23), (17, 23, 18), (23, 37, 19), (22, 21, 24), (20, 0, 26), (22, 24, 23), (23, 24, 28), (26, 25, 21), (24, 25, 27), (27, 28, 24), (23, 28, 37), (25, 26, 27), (26, 1, 31), (27, 29, 28), (29, 33, 28), (27, 31, 29), (37, 30, 36), (33, 36, 30), (1, 34, 31), (32, 34, 2), (34, 1, 7), (34, 7, 2), (2, 3, 35), (35, 3, 4), (36, 4, 10), (1, 0, 7), (2, 5, 6), (4, 3, 6), (4, 9, 10), (9, 6, 8), (8, 5, 11), (11, 7, 13), (9, 8, 12), (19, 9, 15), (12, 17, 15), (11, 13, 14), (12, 11, 14), (15, 17, 18), (17, 14, 16), (20, 26, 21), (16, 20, 21), (0, 1, 26), (35, 33, 32, 2), (24, 21, 25), (27, 26, 31), (37, 28, 30), (30, 28, 33), (29, 31, 32), (29, 32, 33), (33, 35, 36), (32, 31, 34), (36, 35, 4)])
_uv = me_sphere_001.uv_layers.new(name='UVMap')
_uv.uv.foreach_set('vector', [0.8282, 0.1815, 0.6182, 0.1183, 0.8789, 0.09088, 0.6737, 0.7578, 0.6405, 0.6374, 0.752, 0.5436, 0.752, 0.5436, 0.6426, 0.4053, 0.7138, 0.3772, 0.6426, 0.4053, 0.6405, 0.6374, 0.5656, 0.4702, 0.6426, 0.4053, 0.546, 0.2825, 0.6891, 0.2345, 0.6405, 0.6374, 0.6737, 0.7578, 0.4987, 0.6505, 0.4973, 0.9293, 0.4712, 0.7971, 0.6737, 0.7578, 0.6182, 0.1183, 0.546, 0.2825, 0.418, 0.1201, 0.5656, 0.4702, 0.4987, 0.6505, 0.4744, 0.4749, 0.546, 0.2825, 0.4744, 0.4749, 0.4219, 0.3128, 0.418, 0.1201, 0.4219, 0.3128, 0.3514, 0.2162, 0.4531, 5.96e-08, 0.6182, 0.1183, 0.418, 0.1201, 0.4744, 0.4749, 0.3914, 0.6553, 0.3458, 0.4059, 0.4973, 0.9293, 0.3038, 0.8235, 0.4712, 0.7971, 0.4712, 0.7971, 0.3038, 0.8235, 0.3914, 0.6553, 0.3914, 0.6553, 0.3038, 0.8235, 0.3121, 0.5925, 0.3121, 0.5925, 0.2381, 0.4535, 0.3458, 0.4059, 0.3514, 0.2162, 0.1868, 0.2333, 0.418, 0.1201, 0.3121, 0.5925, 0.2038, 0.667, 0.2381, 0.4535, 0.3458, 0.4059, 0.2381, 0.4535, 0.1868, 0.2333, 0.3458, 0.4059, 0.1868, 0.2333, 0.3514, 0.2162, 0.1868, 0.2333, 0.04994, 0.1013, 0.418, 0.1201, 0.2381, 0.4535, 0.2038, 0.667, 0.1395, 0.4694, 0.3038, 0.8235, 0.4973, 0.9293, 0.1175, 0.8167, 0.2381, 0.4535, 0.1395, 0.4694, 0.1868, 0.2333, 0.1868, 0.2333, 0.1395, 0.4694, 0.05241, 0.3468, 0.1175, 0.8167, 0.09749, 0.6747, 0.2038, 0.667, 0.1395, 0.4694, 0.09749, 0.6747, 0.03529, 0.5701, 0.03529, 0.5701, 0.05241, 0.3468, 0.1395, 0.4694, 0.1868, 0.2333, 0.05241, 0.3468, 0.04994, 0.1013, 0.09749, 0.6747, 0.1175, 0.8167, 0.03529, 0.5701, 0.1175, 0.8167, 0.03115, 0.9116, 0.0, 0.7844, 0.9963, 0.5849, 0.935, 0.5007, 0.9922, 0.3993, 0.935, 0.5007, 0.8869, 0.384, 0.9922, 0.3993, 0.9963, 0.5849, 0.9421, 0.7182, 0.935, 0.5007, 0.8789, 0.09088, 0.9598, 0.2785, 0.8282, 0.1815, 0.8869, 0.384, 0.8282, 0.1815, 0.9598, 0.2785, 0.8778, 0.8755, 0.8045, 0.6947, 0.9421, 0.7182, 0.8587, 0.5928, 0.8045, 0.6947, 0.752, 0.5436, 0.8045, 0.6947, 0.8778, 0.8755, 0.6737, 0.7578, 0.8045, 0.6947, 0.6737, 0.7578, 0.752, 0.5436, 0.752, 0.5436, 0.7138, 0.3772, 0.7958, 0.3435, 0.7958, 0.3435, 0.7138, 0.3772, 0.6891, 0.2345, 0.8282, 0.1815, 0.6891, 0.2345, 0.6182, 0.1183, 0.8778, 0.8755, 0.4973, 0.9293, 0.6737, 0.7578, 0.752, 0.5436, 0.6405, 0.6374, 0.6426, 0.4053, 0.6891, 0.2345, 0.7138, 0.3772, 0.6426, 0.4053, 0.6891, 0.2345, 0.546, 0.2825, 0.6182, 0.1183, 0.546, 0.2825, 0.6426, 0.4053, 0.5656, 0.4702, 0.5656, 0.4702, 0.6405, 0.6374, 0.4987, 0.6505, 0.4987, 0.6505, 0.6737, 0.7578, 0.4712, 0.7971, 0.546, 0.2825, 0.5656, 0.4702, 0.4744, 0.4749, 0.418, 0.1201, 0.546, 0.2825, 0.4219, 0.3128, 0.4744, 0.4749, 0.3458, 0.4059, 0.4219, 0.3128, 0.4987, 0.6505, 0.4712, 0.7971, 0.3914, 0.6553, 0.4744, 0.4749, 0.4987, 0.6505, 0.3914, 0.6553, 0.4219, 0.3128, 0.3458, 0.4059, 0.3514, 0.2162, 0.3458, 0.4059, 0.3914, 0.6553, 0.3121, 0.5925, 0.3038, 0.8235, 0.1175, 0.8167, 0.2038, 0.667, 0.3121, 0.5925, 0.3038, 0.8235, 0.2038, 0.667, 0.4973, 0.9293, 0.03115, 0.9116, 0.1175, 0.8167, 0.7958, 0.3435, 0.8869, 0.384, 0.8587, 0.5928, 0.752, 0.5436, 0.1395, 0.4694, 0.2038, 0.667, 0.09749, 0.6747, 0.03529, 0.5701, 0.1175, 0.8167, 0.0, 0.7844, 0.04994, 0.1013, 0.05241, 0.3468, 0.0, 0.273, 0.9598, 0.2785, 0.9922, 0.3993, 0.8869, 0.384, 0.935, 0.5007, 0.9421, 0.7182, 0.8587, 0.5928, 0.935, 0.5007, 0.8587, 0.5928, 0.8869, 0.384, 0.8869, 0.384, 0.7958, 0.3435, 0.8282, 0.1815, 0.8587, 0.5928, 0.9421, 0.7182, 0.8045, 0.6947, 0.8282, 0.1815, 0.7958, 0.3435, 0.6891, 0.2345])
me_sphere_001.update()
me_sphere_003 = bpy.data.meshes.new('Sphere.003')
me_sphere_003.from_pydata([(0.1388, 0.04137, 1.013), (-0.2335, 0.2438, 0.9775), (0.003937, 1.031, 0.1338), (0.2248, 0.9272, -0.3697), (0.2487, 0.6325, -0.7575), (0.5802, 0.7179, 0.4499), (0.5819, 0.7877, -0.3285), (0.3582, 0.6516, 0.7306), (0.9367, 0.4262, -0.09808), (0.7598, 0.2201, -0.6414), (0.2951, 0.2322, -0.9497), (0.9027, 0.003144, 0.5123), (1.029, -0.1468, -0.07441), (0.5972, -0.1029, 0.8334), (0.7175, -0.5545, 0.4833), (0.7312, -0.4134, -0.5886), (0.3635, -0.9225, 0.2987), (0.578, -0.8078, -0.3394), (0.3749, -0.5067, -0.8053), (0.3215, -0.1367, -0.9665), (0.184, -0.5032, 0.8701), (-0.2447, -0.861, 0.5211), (-0.08761, -1.016, -0.1387), (-0.2589, -0.6296, -0.7906), (-0.6588, -0.7867, -0.1041), (-0.6978, -0.5005, 0.5505), (-0.4121, -0.3997, 0.8587), (-0.9894, -0.2154, 0.2581), (-0.8814, -0.2589, -0.4964), (-0.9363, 0.4089, -0.001141), (-0.7462, 0.1893, -0.6619), (-0.7515, 0.2678, 0.6578), (-0.6047, 0.7765, 0.2978), (-0.7289, 0.6185, -0.3711), (-0.2974, 0.7786, 0.5886), (-0.2672, 0.8634, -0.4908), (-0.2683, 0.4741, -0.8645), (-0.3005, 0.02415, -0.9841)], [], [(36, 10, 37), (7, 5, 2), (2, 6, 3), (6, 5, 8), (6, 9, 4), (5, 7, 11), (0, 13, 7), (10, 9, 19), (8, 11, 12), (9, 12, 15), (19, 15, 18), (37, 10, 19), (12, 14, 17), (0, 20, 13), (13, 20, 14), (14, 20, 16), (16, 22, 17), (18, 23, 19), (16, 21, 22), (17, 22, 23), (17, 23, 18), (23, 37, 19), (22, 21, 24), (20, 0, 26), (22, 24, 23), (23, 24, 28), (26, 25, 21), (24, 25, 27), (27, 28, 24), (23, 28, 37), (25, 26, 27), (26, 1, 31), (27, 29, 28), (29, 33, 28), (27, 31, 29), (37, 30, 36), (33, 36, 30), (1, 34, 31), (32, 34, 2), (34, 1, 7), (34, 7, 2), (2, 3, 35), (35, 3, 4), (36, 4, 10), (1, 0, 7), (2, 5, 6), (4, 3, 6), (4, 9, 10), (9, 6, 8), (8, 5, 11), (11, 7, 13), (9, 8, 12), (19, 9, 15), (12, 17, 15), (11, 13, 14), (12, 11, 14), (15, 17, 18), (17, 14, 16), (20, 26, 21), (16, 20, 21), (0, 1, 26), (35, 33, 32, 2), (24, 21, 25), (27, 26, 31), (37, 28, 30), (30, 28, 33), (29, 31, 32), (29, 32, 33), (33, 35, 36), (32, 31, 34), (36, 35, 4)])
_uv = me_sphere_003.uv_layers.new(name='UVMap')
_uv.uv.foreach_set('vector', [0.8282, 0.1815, 0.6182, 0.1183, 0.8789, 0.09088, 0.6737, 0.7578, 0.6405, 0.6374, 0.752, 0.5436, 0.752, 0.5436, 0.6426, 0.4053, 0.7138, 0.3772, 0.6426, 0.4053, 0.6405, 0.6374, 0.5656, 0.4702, 0.6426, 0.4053, 0.546, 0.2825, 0.6891, 0.2345, 0.6405, 0.6374, 0.6737, 0.7578, 0.4987, 0.6505, 0.4973, 0.9293, 0.4712, 0.7971, 0.6737, 0.7578, 0.6182, 0.1183, 0.546, 0.2825, 0.418, 0.1201, 0.5656, 0.4702, 0.4987, 0.6505, 0.4744, 0.4749, 0.546, 0.2825, 0.4744, 0.4749, 0.4219, 0.3128, 0.418, 0.1201, 0.4219, 0.3128, 0.3514, 0.2162, 0.4531, 5.96e-08, 0.6182, 0.1183, 0.418, 0.1201, 0.4744, 0.4749, 0.3914, 0.6553, 0.3458, 0.4059, 0.4973, 0.9293, 0.3038, 0.8235, 0.4712, 0.7971, 0.4712, 0.7971, 0.3038, 0.8235, 0.3914, 0.6553, 0.3914, 0.6553, 0.3038, 0.8235, 0.3121, 0.5925, 0.3121, 0.5925, 0.2381, 0.4535, 0.3458, 0.4059, 0.3514, 0.2162, 0.1868, 0.2333, 0.418, 0.1201, 0.3121, 0.5925, 0.2038, 0.667, 0.2381, 0.4535, 0.3458, 0.4059, 0.2381, 0.4535, 0.1868, 0.2333, 0.3458, 0.4059, 0.1868, 0.2333, 0.3514, 0.2162, 0.1868, 0.2333, 0.04994, 0.1013, 0.418, 0.1201, 0.2381, 0.4535, 0.2038, 0.667, 0.1395, 0.4694, 0.3038, 0.8235, 0.4973, 0.9293, 0.1175, 0.8167, 0.2381, 0.4535, 0.1395, 0.4694, 0.1868, 0.2333, 0.1868, 0.2333, 0.1395, 0.4694, 0.05241, 0.3468, 0.1175, 0.8167, 0.09749, 0.6747, 0.2038, 0.667, 0.1395, 0.4694, 0.09749, 0.6747, 0.03529, 0.5701, 0.03529, 0.5701, 0.05241, 0.3468, 0.1395, 0.4694, 0.1868, 0.2333, 0.05241, 0.3468, 0.04994, 0.1013, 0.09749, 0.6747, 0.1175, 0.8167, 0.03529, 0.5701, 0.1175, 0.8167, 0.03115, 0.9116, 0.0, 0.7844, 0.9963, 0.5849, 0.935, 0.5007, 0.9922, 0.3993, 0.935, 0.5007, 0.8869, 0.384, 0.9922, 0.3993, 0.9963, 0.5849, 0.9421, 0.7182, 0.935, 0.5007, 0.8789, 0.09088, 0.9598, 0.2785, 0.8282, 0.1815, 0.8869, 0.384, 0.8282, 0.1815, 0.9598, 0.2785, 0.8778, 0.8755, 0.8045, 0.6947, 0.9421, 0.7182, 0.8587, 0.5928, 0.8045, 0.6947, 0.752, 0.5436, 0.8045, 0.6947, 0.8778, 0.8755, 0.6737, 0.7578, 0.8045, 0.6947, 0.6737, 0.7578, 0.752, 0.5436, 0.752, 0.5436, 0.7138, 0.3772, 0.7958, 0.3435, 0.7958, 0.3435, 0.7138, 0.3772, 0.6891, 0.2345, 0.8282, 0.1815, 0.6891, 0.2345, 0.6182, 0.1183, 0.8778, 0.8755, 0.4973, 0.9293, 0.6737, 0.7578, 0.752, 0.5436, 0.6405, 0.6374, 0.6426, 0.4053, 0.6891, 0.2345, 0.7138, 0.3772, 0.6426, 0.4053, 0.6891, 0.2345, 0.546, 0.2825, 0.6182, 0.1183, 0.546, 0.2825, 0.6426, 0.4053, 0.5656, 0.4702, 0.5656, 0.4702, 0.6405, 0.6374, 0.4987, 0.6505, 0.4987, 0.6505, 0.6737, 0.7578, 0.4712, 0.7971, 0.546, 0.2825, 0.5656, 0.4702, 0.4744, 0.4749, 0.418, 0.1201, 0.546, 0.2825, 0.4219, 0.3128, 0.4744, 0.4749, 0.3458, 0.4059, 0.4219, 0.3128, 0.4987, 0.6505, 0.4712, 0.7971, 0.3914, 0.6553, 0.4744, 0.4749, 0.4987, 0.6505, 0.3914, 0.6553, 0.4219, 0.3128, 0.3458, 0.4059, 0.3514, 0.2162, 0.3458, 0.4059, 0.3914, 0.6553, 0.3121, 0.5925, 0.3038, 0.8235, 0.1175, 0.8167, 0.2038, 0.667, 0.3121, 0.5925, 0.3038, 0.8235, 0.2038, 0.667, 0.4973, 0.9293, 0.03115, 0.9116, 0.1175, 0.8167, 0.7958, 0.3435, 0.8869, 0.384, 0.8587, 0.5928, 0.752, 0.5436, 0.1395, 0.4694, 0.2038, 0.667, 0.09749, 0.6747, 0.03529, 0.5701, 0.1175, 0.8167, 0.0, 0.7844, 0.04994, 0.1013, 0.05241, 0.3468, 0.0, 0.273, 0.9598, 0.2785, 0.9922, 0.3993, 0.8869, 0.384, 0.935, 0.5007, 0.9421, 0.7182, 0.8587, 0.5928, 0.935, 0.5007, 0.8587, 0.5928, 0.8869, 0.384, 0.8869, 0.384, 0.7958, 0.3435, 0.8282, 0.1815, 0.8587, 0.5928, 0.9421, 0.7182, 0.8045, 0.6947, 0.8282, 0.1815, 0.7958, 0.3435, 0.6891, 0.2345])
me_sphere_003.update()
me_sphere_005 = bpy.data.meshes.new('Sphere.005')
me_sphere_005.from_pydata([(0.2361, -0.1918, 1.092), (-0.02934, 1.915, 0.6896), (-0.1279, 2.133, 0.2093), (-0.03882, 1.945, -0.2153), (0.4077, 2.03, 0.4187), (0.4779, 1.937, -0.08592), (0.384, 1.59, 0.8759), (0.417, 1.619, -0.3952), (0.8158, 1.708, 0.124), (0.1917, 0.8679, 1.133), (0.9589, 1.4, 0.5173), (1.115, 1.098, 0.1134), (0.5604, 0.5413, 1.049), (0.8921, 0.8633, 0.8243), (0.9533, 0.978, -0.3422), (1.208, -0.1504, 0.409), (0.8638, -0.4499, 0.7844), (1.242, -0.1099, -0.06828), (0.4979, 0.6245, -0.688), (-0.01038, 0.2669, -0.791), (0.9117, -0.479, -0.5499), (1.029, -1.169, -0.2143), (0.3842, -1.647, 0.547), (0.7451, -1.696, 0.2015), (0.7088, -1.786, -0.2971), (0.3399, -2.004, -0.4239), (0.4358, -1.464, -0.7187), (0.4091, -0.6774, -0.8003), (0.2328, -2.142, 0.02025), (0.1969, -1.047, 0.8796), (-0.2643, -2.003, 0.1688), (-0.1511, -2.116, -0.3117), (-0.1145, -1.738, -0.6584), (-0.5097, -1.633, -0.5161), (-0.3917, -1.525, 0.5843), (-0.6661, -1.625, 0.2319), (-0.6692, -1.711, -0.1574), (-0.2895, -1.243, -0.7659), (-0.01158, -0.5414, -0.8459), (-0.346, -0.7962, 0.921), (-1.02, -1.024, 0.1272), (-0.8056, -0.7541, -0.5382), (-0.9986, -0.9132, -0.2796), (-0.9762, -0.523, 0.6367), (-1.215, -0.06259, 0.1908), (-1.068, 0.7015, 0.5927), (-1.148, 0.7622, 0.03935), (-0.9798, 0.2715, -0.4098), (-0.3032, 0.05763, 1.107), (-0.7287, 0.3008, 0.9705), (-0.8865, 1.49, 0.1476), (-0.8461, 1.356, 0.6142), (-0.562, 0.1398, -0.7007), (-0.2861, 1.172, 1.052), (-0.479, 1.804, 0.6194), (-0.5144, 1.904, 0.02288), (-0.6444, 1.446, -0.3364), (-0.1417, 1.312, -0.5859)], [], [(3, 5, 7), (1, 4, 2), (2, 4, 5), (57, 7, 18), (6, 10, 4), (5, 8, 14), (10, 11, 8), (13, 6, 9, 12), (13, 15, 10), (14, 17, 20), (12, 16, 13), (20, 27, 18), (17, 15, 21), (15, 16, 23), (21, 23, 24), (16, 29, 22), (24, 23, 28), (28, 25, 24), (23, 22, 28), (28, 31, 25), (29, 34, 22), (34, 35, 30), (33, 36, 42), (33, 42, 41), (39, 43, 34), (37, 41, 52), (34, 43, 35), (38, 52, 19), (35, 40, 36), (36, 40, 42), (43, 44, 40), (41, 42, 47), (43, 49, 45), (44, 46, 47), (45, 49, 51), (46, 56, 47), (56, 57, 52), (50, 55, 56), (51, 53, 54), (55, 54, 2), (48, 0, 9), (54, 1, 2), (2, 3, 55), (55, 3, 56), (54, 53, 1), (53, 9, 6), (3, 2, 5), (57, 3, 7), (1, 6, 4), (19, 57, 18), (4, 10, 8), (5, 4, 8), (7, 5, 14), (15, 17, 11, 10), (18, 7, 14), (6, 13, 10), (14, 8, 11), (38, 19, 18, 27), (9, 0, 12), (14, 11, 17), (12, 0, 16), (18, 14, 20), (13, 16, 15), (17, 21, 20), (26, 20, 21, 24), (21, 15, 23), (20, 26, 27), (23, 16, 22), (16, 0, 29), (38, 27, 26, 37), (24, 25, 26), (26, 32, 37), (32, 26, 25, 31), (30, 28, 22, 34), (39, 29, 0, 48), (28, 30, 31), (36, 31, 30, 35), (32, 31, 33), (29, 39, 34), (33, 31, 36), (37, 32, 33), (51, 50, 46, 45), (37, 33, 41), (38, 37, 52), (35, 43, 40), (39, 48, 49), (39, 49, 43), (52, 41, 47), (40, 44, 42), (42, 44, 47), (44, 43, 45), (44, 45, 46), (47, 56, 52), (54, 55, 50, 51), (46, 50, 56), (49, 48, 53), (51, 49, 53), (52, 57, 19), (53, 48, 9), (56, 3, 57), (1, 53, 6)])
_uv = me_sphere_005.uv_layers.new(name='UVMap')
_uv.uv.foreach_set('vector', [0.7649, 0.3497, 0.6962, 0.4027, 0.6889, 0.2865, 0.7652, 0.6512, 0.7047, 0.5576, 0.7743, 0.4953, 0.7743, 0.4953, 0.7047, 0.5576, 0.6962, 0.4027, 0.7811, 0.1955, 0.6889, 0.2865, 0.5959, 0.1579, 0.6975, 0.7173, 0.6167, 0.5919, 0.7047, 0.5576, 0.6962, 0.4027, 0.6425, 0.4706, 0.5842, 0.3186, 0.6167, 0.5919, 0.5795, 0.4712, 0.6425, 0.4706, 0.5827, 0.716, 0.6975, 0.7173, 0.7051, 0.8716, 0.5797, 0.8399, 0.5827, 0.716, 0.4866, 0.5913, 0.6167, 0.5919, 0.5842, 0.3186, 0.4895, 0.4459, 0.4502, 0.2833, 0.5797, 0.8399, 0.4526, 0.7419, 0.5827, 0.716, 0.4502, 0.2833, 0.3689, 0.1535, 0.5959, 0.1579, 0.4895, 0.4459, 0.4866, 0.5913, 0.4073, 0.4418, 0.4866, 0.5913, 0.4526, 0.7419, 0.3503, 0.5897, 0.4073, 0.4418, 0.3503, 0.5897, 0.343, 0.4412, 0.4526, 0.7419, 0.2888, 0.8382, 0.3021, 0.7111, 0.343, 0.4412, 0.3503, 0.5897, 0.273, 0.5441, 0.273, 0.5441, 0.2894, 0.4022, 0.343, 0.4412, 0.3503, 0.5897, 0.3021, 0.7111, 0.273, 0.5441, 0.273, 0.5441, 0.2212, 0.4432, 0.2894, 0.4022, 0.2888, 0.8382, 0.1767, 0.713, 0.3021, 0.7111, 0.1767, 0.713, 0.1424, 0.5904, 0.2046, 0.5884, 0.1615, 0.3506, 0.1433, 0.4702, 0.07675, 0.3987, 0.1615, 0.3506, 0.07675, 0.3987, 0.0787, 0.2842, 0.142, 0.8389, 0.04976, 0.6694, 0.1767, 0.713, 0.185, 0.2213, 0.0787, 0.2842, 0.04797, 0.1601, 0.1767, 0.713, 0.04976, 0.6694, 0.1424, 0.5904, 0.2394, 0.09041, 0.04797, 0.1601, 0.08007, 0.02983, 0.1424, 0.5904, 0.07861, 0.5287, 0.1433, 0.4702, 0.1433, 0.4702, 0.07861, 0.5287, 0.07675, 0.3987, 0.04976, 0.6694, 0.01025, 0.5144, 0.07861, 0.5287, 0.0787, 0.2842, 0.07675, 0.3987, 0.012, 0.3062, 1.0, 0.6543, 0.9637, 0.7792, 0.9518, 0.6222, 1.0, 0.5247, 0.9517, 0.4425, 0.9782, 0.2959, 0.9518, 0.6222, 0.9637, 0.7792, 0.8902, 0.62, 0.9517, 0.4425, 0.8625, 0.3055, 0.9782, 0.2959, 0.8625, 0.3055, 0.7811, 0.1955, 0.9655, 0.1572, 0.8889, 0.4708, 0.8366, 0.4294, 0.8625, 0.3055, 0.8902, 0.62, 0.8273, 0.7996, 0.8279, 0.6187, 0.8366, 0.4294, 0.8279, 0.6187, 0.7743, 0.4953, 0.961, 0.9128, 0.8281, 1.0, 0.7051, 0.8716, 0.8279, 0.6187, 0.7652, 0.6512, 0.7743, 0.4953, 0.7743, 0.4953, 0.7649, 0.3497, 0.8366, 0.4294, 0.8366, 0.4294, 0.7649, 0.3497, 0.8625, 0.3055, 0.8279, 0.6187, 0.8273, 0.7996, 0.7652, 0.6512, 0.8273, 0.7996, 0.7051, 0.8716, 0.6975, 0.7173, 0.7649, 0.3497, 0.7743, 0.4953, 0.6962, 0.4027, 0.7811, 0.1955, 0.7649, 0.3497, 0.6889, 0.2865, 0.7652, 0.6512, 0.6975, 0.7173, 0.7047, 0.5576, 0.79, 0.05356, 0.7811, 0.1955, 0.5959, 0.1579, 0.7047, 0.5576, 0.6167, 0.5919, 0.6425, 0.4706, 0.6962, 0.4027, 0.7047, 0.5576, 0.6425, 0.4706, 0.6889, 0.2865, 0.6962, 0.4027, 0.5842, 0.3186, 0.4866, 0.5913, 0.4895, 0.4459, 0.5795, 0.4712, 0.6167, 0.5919, 0.5959, 0.1579, 0.6889, 0.2865, 0.5842, 0.3186, 0.6975, 0.7173, 0.5827, 0.716, 0.6167, 0.5919, 0.5842, 0.3186, 0.6425, 0.4706, 0.5795, 0.4712, 0.2394, 0.09041, 0.5061, 0.02158, 0.5959, 0.1579, 0.3689, 0.1535, 0.7051, 0.8716, 0.385, 0.9307, 0.5797, 0.8399, 0.5842, 0.3186, 0.5795, 0.4712, 0.4895, 0.4459, 0.5797, 0.8399, 0.385, 0.9307, 0.4526, 0.7419, 0.5959, 0.1579, 0.5842, 0.3186, 0.4502, 0.2833, 0.5827, 0.716, 0.4526, 0.7419, 0.4866, 0.5913, 0.4895, 0.4459, 0.4073, 0.4418, 0.4502, 0.2833, 0.3201, 0.2723, 0.4502, 0.2833, 0.4073, 0.4418, 0.343, 0.4412, 0.4073, 0.4418, 0.4866, 0.5913, 0.3503, 0.5897, 0.4502, 0.2833, 0.3201, 0.2723, 0.3689, 0.1535, 0.3503, 0.5897, 0.4526, 0.7419, 0.3021, 0.7111, 0.4526, 0.7419, 0.385, 0.9307, 0.2888, 0.8382, 0.2394, 0.09041, 0.3689, 0.1535, 0.3201, 0.2723, 0.185, 0.2213, 0.343, 0.4412, 0.2894, 0.4022, 0.3201, 0.2723, 0.3201, 0.2723, 0.2238, 0.3042, 0.185, 0.2213, 0.2238, 0.3042, 0.3201, 0.2723, 0.2894, 0.4022, 0.2212, 0.4432, 0.2046, 0.5884, 0.273, 0.5441, 0.3021, 0.7111, 0.1767, 0.713, 0.142, 0.8389, 0.2888, 0.8382, 0.385, 0.9307, 0.0727, 0.9128, 0.273, 0.5441, 0.2046, 0.5884, 0.2212, 0.4432, 0.1433, 0.4702, 0.2212, 0.4432, 0.2046, 0.5884, 0.1424, 0.5904, 0.2238, 0.3042, 0.2212, 0.4432, 0.1615, 0.3506, 0.2888, 0.8382, 0.142, 0.8389, 0.1767, 0.713, 0.1615, 0.3506, 0.2212, 0.4432, 0.1433, 0.4702, 0.185, 0.2213, 0.2238, 0.3042, 0.1615, 0.3506, 0.8902, 0.62, 0.8889, 0.4708, 0.9517, 0.4425, 0.9518, 0.6222, 0.185, 0.2213, 0.1615, 0.3506, 0.0787, 0.2842, 0.2394, 0.09041, 0.185, 0.2213, 0.04797, 0.1601, 0.1424, 0.5904, 0.04976, 0.6694, 0.07861, 0.5287, 0.142, 0.8389, 0.0727, 0.9128, 0.02084, 0.7747, 0.142, 0.8389, 0.02084, 0.7747, 0.04976, 0.6694, 0.04797, 0.1601, 0.0787, 0.2842, 0.012, 0.3062, 0.07861, 0.5287, 0.01025, 0.5144, 0.07675, 0.3987, 0.07675, 0.3987, 0.01025, 0.5144, 0.012, 0.3062, 1.0, 0.5247, 1.0, 0.6543, 0.9518, 0.6222, 1.0, 0.5247, 0.9518, 0.6222, 0.9517, 0.4425, 0.9782, 0.2959, 0.8625, 0.3055, 0.9655, 0.1572, 0.8279, 0.6187, 0.8366, 0.4294, 0.8889, 0.4708, 0.8902, 0.62, 0.9517, 0.4425, 0.8889, 0.4708, 0.8625, 0.3055, 0.9637, 0.7792, 0.961, 0.9128, 0.8273, 0.7996, 0.8902, 0.62, 0.9637, 0.7792, 0.8273, 0.7996, 0.9655, 0.1572, 0.7811, 0.1955, 0.79, 0.05356, 0.8273, 0.7996, 0.961, 0.9128, 0.7051, 0.8716, 0.8625, 0.3055, 0.7649, 0.3497, 0.7811, 0.1955, 0.7652, 0.6512, 0.8273, 0.7996, 0.6975, 0.7173])
me_sphere_005.update()
me_sphere_007 = bpy.data.meshes.new('Sphere.007')
me_sphere_007.from_pydata([(0.2361, -0.1918, 1.092), (-0.02934, 1.915, 0.6896), (-0.1279, 2.133, 0.2093), (-0.03882, 1.945, -0.2153), (0.4077, 2.03, 0.4187), (0.4779, 1.937, -0.08592), (0.384, 1.59, 0.8759), (0.417, 1.619, -0.3952), (0.8158, 1.708, 0.124), (0.1917, 0.8679, 1.133), (0.9589, 1.4, 0.5173), (1.115, 1.098, 0.1134), (0.5604, 0.5413, 1.049), (0.8921, 0.8633, 0.8243), (0.9533, 0.978, -0.3422), (1.208, -0.1504, 0.409), (0.8638, -0.4499, 0.7844), (1.242, -0.1099, -0.06828), (0.4979, 0.6245, -0.688), (-0.01038, 0.2669, -0.791), (0.9117, -0.479, -0.5499), (1.029, -1.169, -0.2143), (0.3842, -1.647, 0.547), (0.7451, -1.696, 0.2015), (0.7088, -1.786, -0.2971), (0.3399, -2.004, -0.4239), (0.4358, -1.464, -0.7187), (0.4091, -0.6774, -0.8003), (0.2328, -2.142, 0.02025), (0.1969, -1.047, 0.8796), (-0.2643, -2.003, 0.1688), (-0.1511, -2.116, -0.3117), (-0.1145, -1.738, -0.6584), (-0.5097, -1.633, -0.5161), (-0.3917, -1.525, 0.5843), (-0.6661, -1.625, 0.2319), (-0.6692, -1.711, -0.1574), (-0.2895, -1.243, -0.7659), (-0.01158, -0.5414, -0.8459), (-0.346, -0.7962, 0.921), (-1.02, -1.024, 0.1272), (-0.8056, -0.7541, -0.5382), (-0.9986, -0.9132, -0.2796), (-0.9762, -0.523, 0.6367), (-1.215, -0.06259, 0.1908), (-1.068, 0.7015, 0.5927), (-1.148, 0.7622, 0.03935), (-0.9798, 0.2715, -0.4098), (-0.3032, 0.05763, 1.107), (-0.7287, 0.3008, 0.9705), (-0.8865, 1.49, 0.1476), (-0.8461, 1.356, 0.6142), (-0.562, 0.1398, -0.7007), (-0.2861, 1.172, 1.052), (-0.479, 1.804, 0.6194), (-0.5144, 1.904, 0.02288), (-0.6444, 1.446, -0.3364), (-0.1417, 1.312, -0.5859)], [], [(3, 5, 7), (1, 4, 2), (2, 4, 5), (57, 7, 18), (6, 10, 4), (5, 8, 14), (10, 11, 8), (13, 6, 9, 12), (13, 15, 10), (14, 17, 20), (12, 16, 13), (20, 27, 18), (17, 15, 21), (15, 16, 23), (21, 23, 24), (16, 29, 22), (24, 23, 28), (28, 25, 24), (23, 22, 28), (28, 31, 25), (29, 34, 22), (34, 35, 30), (33, 36, 42), (33, 42, 41), (39, 43, 34), (37, 41, 52), (34, 43, 35), (38, 52, 19), (35, 40, 36), (36, 40, 42), (43, 44, 40), (41, 42, 47), (43, 49, 45), (44, 46, 47), (45, 49, 51), (46, 56, 47), (56, 57, 52), (50, 55, 56), (51, 53, 54), (55, 54, 2), (48, 0, 9), (54, 1, 2), (2, 3, 55), (55, 3, 56), (54, 53, 1), (53, 9, 6), (3, 2, 5), (57, 3, 7), (1, 6, 4), (19, 57, 18), (4, 10, 8), (5, 4, 8), (7, 5, 14), (15, 17, 11, 10), (18, 7, 14), (6, 13, 10), (14, 8, 11), (38, 19, 18, 27), (9, 0, 12), (14, 11, 17), (12, 0, 16), (18, 14, 20), (13, 16, 15), (17, 21, 20), (26, 20, 21, 24), (21, 15, 23), (20, 26, 27), (23, 16, 22), (16, 0, 29), (38, 27, 26, 37), (24, 25, 26), (26, 32, 37), (32, 26, 25, 31), (30, 28, 22, 34), (39, 29, 0, 48), (28, 30, 31), (36, 31, 30, 35), (32, 31, 33), (29, 39, 34), (33, 31, 36), (37, 32, 33), (51, 50, 46, 45), (37, 33, 41), (38, 37, 52), (35, 43, 40), (39, 48, 49), (39, 49, 43), (52, 41, 47), (40, 44, 42), (42, 44, 47), (44, 43, 45), (44, 45, 46), (47, 56, 52), (54, 55, 50, 51), (46, 50, 56), (49, 48, 53), (51, 49, 53), (52, 57, 19), (53, 48, 9), (56, 3, 57), (1, 53, 6)])
_uv = me_sphere_007.uv_layers.new(name='UVMap')
_uv.uv.foreach_set('vector', [0.7649, 0.3497, 0.6962, 0.4027, 0.6889, 0.2865, 0.7652, 0.6512, 0.7047, 0.5576, 0.7743, 0.4953, 0.7743, 0.4953, 0.7047, 0.5576, 0.6962, 0.4027, 0.7811, 0.1955, 0.6889, 0.2865, 0.5959, 0.1579, 0.6975, 0.7173, 0.6167, 0.5919, 0.7047, 0.5576, 0.6962, 0.4027, 0.6425, 0.4706, 0.5842, 0.3186, 0.6167, 0.5919, 0.5795, 0.4712, 0.6425, 0.4706, 0.5827, 0.716, 0.6975, 0.7173, 0.7051, 0.8716, 0.5797, 0.8399, 0.5827, 0.716, 0.4866, 0.5913, 0.6167, 0.5919, 0.5842, 0.3186, 0.4895, 0.4459, 0.4502, 0.2833, 0.5797, 0.8399, 0.4526, 0.7419, 0.5827, 0.716, 0.4502, 0.2833, 0.3689, 0.1535, 0.5959, 0.1579, 0.4895, 0.4459, 0.4866, 0.5913, 0.4073, 0.4418, 0.4866, 0.5913, 0.4526, 0.7419, 0.3503, 0.5897, 0.4073, 0.4418, 0.3503, 0.5897, 0.343, 0.4412, 0.4526, 0.7419, 0.2888, 0.8382, 0.3021, 0.7111, 0.343, 0.4412, 0.3503, 0.5897, 0.273, 0.5441, 0.273, 0.5441, 0.2894, 0.4022, 0.343, 0.4412, 0.3503, 0.5897, 0.3021, 0.7111, 0.273, 0.5441, 0.273, 0.5441, 0.2212, 0.4432, 0.2894, 0.4022, 0.2888, 0.8382, 0.1767, 0.713, 0.3021, 0.7111, 0.1767, 0.713, 0.1424, 0.5904, 0.2046, 0.5884, 0.1615, 0.3506, 0.1433, 0.4702, 0.07675, 0.3987, 0.1615, 0.3506, 0.07675, 0.3987, 0.0787, 0.2842, 0.142, 0.8389, 0.04976, 0.6694, 0.1767, 0.713, 0.185, 0.2213, 0.0787, 0.2842, 0.04797, 0.1601, 0.1767, 0.713, 0.04976, 0.6694, 0.1424, 0.5904, 0.2394, 0.09041, 0.04797, 0.1601, 0.08007, 0.02983, 0.1424, 0.5904, 0.07861, 0.5287, 0.1433, 0.4702, 0.1433, 0.4702, 0.07861, 0.5287, 0.07675, 0.3987, 0.04976, 0.6694, 0.01025, 0.5144, 0.07861, 0.5287, 0.0787, 0.2842, 0.07675, 0.3987, 0.012, 0.3062, 1.0, 0.6543, 0.9637, 0.7792, 0.9518, 0.6222, 1.0, 0.5247, 0.9517, 0.4425, 0.9782, 0.2959, 0.9518, 0.6222, 0.9637, 0.7792, 0.8902, 0.62, 0.9517, 0.4425, 0.8625, 0.3055, 0.9782, 0.2959, 0.8625, 0.3055, 0.7811, 0.1955, 0.9655, 0.1572, 0.8889, 0.4708, 0.8366, 0.4294, 0.8625, 0.3055, 0.8902, 0.62, 0.8273, 0.7996, 0.8279, 0.6187, 0.8366, 0.4294, 0.8279, 0.6187, 0.7743, 0.4953, 0.961, 0.9128, 0.8281, 1.0, 0.7051, 0.8716, 0.8279, 0.6187, 0.7652, 0.6512, 0.7743, 0.4953, 0.7743, 0.4953, 0.7649, 0.3497, 0.8366, 0.4294, 0.8366, 0.4294, 0.7649, 0.3497, 0.8625, 0.3055, 0.8279, 0.6187, 0.8273, 0.7996, 0.7652, 0.6512, 0.8273, 0.7996, 0.7051, 0.8716, 0.6975, 0.7173, 0.7649, 0.3497, 0.7743, 0.4953, 0.6962, 0.4027, 0.7811, 0.1955, 0.7649, 0.3497, 0.6889, 0.2865, 0.7652, 0.6512, 0.6975, 0.7173, 0.7047, 0.5576, 0.79, 0.05356, 0.7811, 0.1955, 0.5959, 0.1579, 0.7047, 0.5576, 0.6167, 0.5919, 0.6425, 0.4706, 0.6962, 0.4027, 0.7047, 0.5576, 0.6425, 0.4706, 0.6889, 0.2865, 0.6962, 0.4027, 0.5842, 0.3186, 0.4866, 0.5913, 0.4895, 0.4459, 0.5795, 0.4712, 0.6167, 0.5919, 0.5959, 0.1579, 0.6889, 0.2865, 0.5842, 0.3186, 0.6975, 0.7173, 0.5827, 0.716, 0.6167, 0.5919, 0.5842, 0.3186, 0.6425, 0.4706, 0.5795, 0.4712, 0.2394, 0.09041, 0.5061, 0.02158, 0.5959, 0.1579, 0.3689, 0.1535, 0.7051, 0.8716, 0.385, 0.9307, 0.5797, 0.8399, 0.5842, 0.3186, 0.5795, 0.4712, 0.4895, 0.4459, 0.5797, 0.8399, 0.385, 0.9307, 0.4526, 0.7419, 0.5959, 0.1579, 0.5842, 0.3186, 0.4502, 0.2833, 0.5827, 0.716, 0.4526, 0.7419, 0.4866, 0.5913, 0.4895, 0.4459, 0.4073, 0.4418, 0.4502, 0.2833, 0.3201, 0.2723, 0.4502, 0.2833, 0.4073, 0.4418, 0.343, 0.4412, 0.4073, 0.4418, 0.4866, 0.5913, 0.3503, 0.5897, 0.4502, 0.2833, 0.3201, 0.2723, 0.3689, 0.1535, 0.3503, 0.5897, 0.4526, 0.7419, 0.3021, 0.7111, 0.4526, 0.7419, 0.385, 0.9307, 0.2888, 0.8382, 0.2394, 0.09041, 0.3689, 0.1535, 0.3201, 0.2723, 0.185, 0.2213, 0.343, 0.4412, 0.2894, 0.4022, 0.3201, 0.2723, 0.3201, 0.2723, 0.2238, 0.3042, 0.185, 0.2213, 0.2238, 0.3042, 0.3201, 0.2723, 0.2894, 0.4022, 0.2212, 0.4432, 0.2046, 0.5884, 0.273, 0.5441, 0.3021, 0.7111, 0.1767, 0.713, 0.142, 0.8389, 0.2888, 0.8382, 0.385, 0.9307, 0.0727, 0.9128, 0.273, 0.5441, 0.2046, 0.5884, 0.2212, 0.4432, 0.1433, 0.4702, 0.2212, 0.4432, 0.2046, 0.5884, 0.1424, 0.5904, 0.2238, 0.3042, 0.2212, 0.4432, 0.1615, 0.3506, 0.2888, 0.8382, 0.142, 0.8389, 0.1767, 0.713, 0.1615, 0.3506, 0.2212, 0.4432, 0.1433, 0.4702, 0.185, 0.2213, 0.2238, 0.3042, 0.1615, 0.3506, 0.8902, 0.62, 0.8889, 0.4708, 0.9517, 0.4425, 0.9518, 0.6222, 0.185, 0.2213, 0.1615, 0.3506, 0.0787, 0.2842, 0.2394, 0.09041, 0.185, 0.2213, 0.04797, 0.1601, 0.1424, 0.5904, 0.04976, 0.6694, 0.07861, 0.5287, 0.142, 0.8389, 0.0727, 0.9128, 0.02084, 0.7747, 0.142, 0.8389, 0.02084, 0.7747, 0.04976, 0.6694, 0.04797, 0.1601, 0.0787, 0.2842, 0.012, 0.3062, 0.07861, 0.5287, 0.01025, 0.5144, 0.07675, 0.3987, 0.07675, 0.3987, 0.01025, 0.5144, 0.012, 0.3062, 1.0, 0.5247, 1.0, 0.6543, 0.9518, 0.6222, 1.0, 0.5247, 0.9518, 0.6222, 0.9517, 0.4425, 0.9782, 0.2959, 0.8625, 0.3055, 0.9655, 0.1572, 0.8279, 0.6187, 0.8366, 0.4294, 0.8889, 0.4708, 0.8902, 0.62, 0.9517, 0.4425, 0.8889, 0.4708, 0.8625, 0.3055, 0.9637, 0.7792, 0.961, 0.9128, 0.8273, 0.7996, 0.8902, 0.62, 0.9637, 0.7792, 0.8273, 0.7996, 0.9655, 0.1572, 0.7811, 0.1955, 0.79, 0.05356, 0.8273, 0.7996, 0.961, 0.9128, 0.7051, 0.8716, 0.8625, 0.3055, 0.7649, 0.3497, 0.7811, 0.1955, 0.7652, 0.6512, 0.8273, 0.7996, 0.6975, 0.7173])
me_sphere_007.update()

# ---- objects
ob_sphere = bpy.data.objects.new('Sphere', me_sphere)
ob_sphere_001 = bpy.data.objects.new('Sphere.001', me_sphere_001)
ob_sphere_002 = bpy.data.objects.new('Sphere.002', me_sphere_003)
ob_sphere_004 = bpy.data.objects.new('Sphere.004', me_sphere_005)
ob_sphere_003 = bpy.data.objects.new('Sphere.003', me_sphere_007)

# ---- transforms, parenting, visibility, modifiers, constraints
ob_sphere.location = (0.0, 0.0, 0.8881)
ob_sphere_001.location = (0.3, 0.9026, 1.254)
ob_sphere_001.scale = (0.2925, 0.2925, 0.2925)
ob_sphere_002.location = (-0.3, 0.9026, 1.254)
ob_sphere_002.scale = (0.2925, 0.2925, 0.2925)
ob_sphere_004.location = (0.6161, 0.07066, 0.1865)
ob_sphere_004.rotation_euler = (-0.08727, -1.935e-17, 8.449e-19)
ob_sphere_004.scale = (0.3225, 0.3225, 0.3225)
ob_sphere_003.location = (-0.6161, 0.07066, 0.1865)
ob_sphere_003.rotation_euler = (-0.08727, -1.935e-17, 8.449e-19)
ob_sphere_003.scale = (0.3225, 0.3225, 0.3225)

# ---- collection membership
col_collection.objects.link(ob_sphere)
col_collection.objects.link(ob_sphere_001)
col_collection.objects.link(ob_sphere_002)
col_collection.objects.link(ob_sphere_004)
col_collection.objects.link(ob_sphere_003)

# ---- scene / render settings (as saved in the file)
scene.frame_start = 1; scene.frame_end = 250; scene.frame_set(1)
scene.render.engine = 'BLENDER_EEVEE_NEXT'
scene.render.bake_bias = 0.0
scene.render.bake_samples = 0
scene.cycles.sampling_pattern = 'TABULATED_SOBOL'
scene.eevee.use_volume_custom_range = False
bpy.context.view_layer.update()

# ---- added for rendering (the .blend has no active camera and no usable light): camera, sun
cam_auto = bpy.data.cameras.new('AutoCamera')
cam_auto.lens = 50.0
cam_auto.sensor_width = 36.0
cam_auto.clip_end = 1000.0
ob_auto_camera = bpy.data.objects.new('AutoCamera', cam_auto)
scene.collection.objects.link(ob_auto_camera)
ob_auto_camera.location = (3.36787, -3.95432, 3.54434)
ob_auto_camera.rotation_euler = (1.09748, -7.21219e-08, 0.694738)
scene.camera = ob_auto_camera
light_auto_sun = bpy.data.lights.new('AutoSun', 'SUN')
light_auto_sun.energy = 3.0
light_auto_sun.angle = 0.0523599
ob_auto_sun = bpy.data.objects.new('AutoSun', light_auto_sun)
scene.collection.objects.link(ob_auto_sun)
ob_auto_sun.rotation_euler = (0.872665, 0.174533, 0.523599)
bpy.context.view_layer.update()
